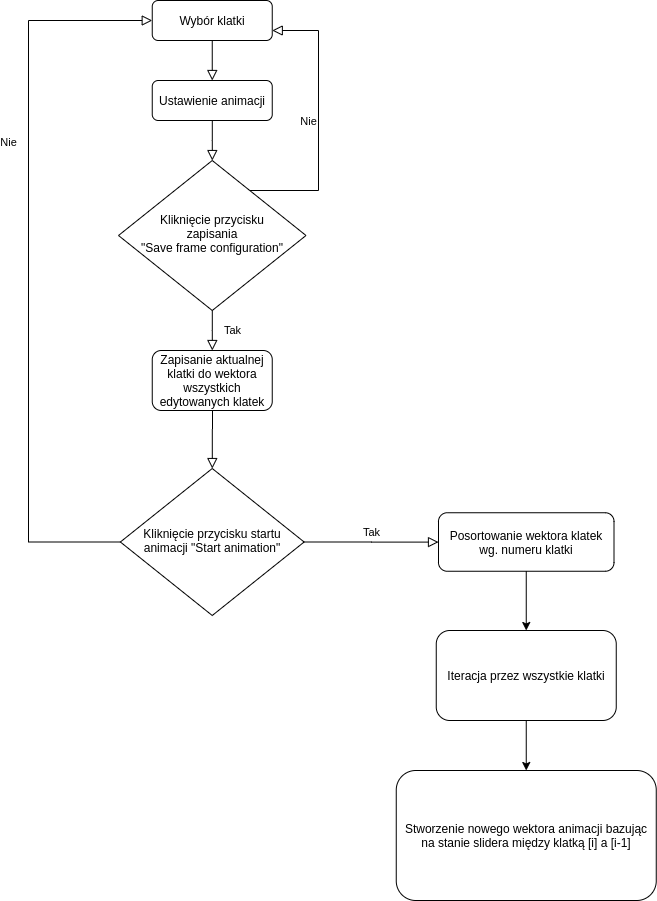

The diagram above was exported from draw.io. Its source (the exported page's mxGraphModel, read from the mxfile embedded in the PNG):
<mxGraphModel dx="1396" dy="781" grid="1" gridSize="10" guides="1" tooltips="1" connect="1" arrows="1" fold="1" page="1" pageScale="1" pageWidth="827" pageHeight="1169" math="0" shadow="0">
  <root>
    <mxCell id="WIyWlLk6GJQsqaUBKTNV-0" />
    <mxCell id="WIyWlLk6GJQsqaUBKTNV-1" parent="WIyWlLk6GJQsqaUBKTNV-0" />
    <mxCell id="WIyWlLk6GJQsqaUBKTNV-2" value="" style="rounded=0;html=1;jettySize=auto;orthogonalLoop=1;fontSize=11;endArrow=block;endFill=0;endSize=8;strokeWidth=1;shadow=0;labelBackgroundColor=none;edgeStyle=orthogonalEdgeStyle;" parent="WIyWlLk6GJQsqaUBKTNV-1" source="yVVesX1kkHtBZGvizsYn-1" target="WIyWlLk6GJQsqaUBKTNV-6" edge="1">
      <mxGeometry relative="1" as="geometry" />
    </mxCell>
    <mxCell id="WIyWlLk6GJQsqaUBKTNV-3" value="Wybór klatki" style="rounded=1;whiteSpace=wrap;html=1;fontSize=12;glass=0;strokeWidth=1;shadow=0;" parent="WIyWlLk6GJQsqaUBKTNV-1" vertex="1">
      <mxGeometry x="203.75" y="10" width="120" height="40" as="geometry" />
    </mxCell>
    <mxCell id="WIyWlLk6GJQsqaUBKTNV-5" value="Nie" style="edgeStyle=orthogonalEdgeStyle;rounded=0;html=1;jettySize=auto;orthogonalLoop=1;fontSize=11;endArrow=block;endFill=0;endSize=8;strokeWidth=1;shadow=0;labelBackgroundColor=none;entryX=1;entryY=0.75;entryDx=0;entryDy=0;" parent="WIyWlLk6GJQsqaUBKTNV-1" source="WIyWlLk6GJQsqaUBKTNV-6" target="WIyWlLk6GJQsqaUBKTNV-3" edge="1">
      <mxGeometry y="10" relative="1" as="geometry">
        <mxPoint as="offset" />
        <mxPoint x="360" y="210" as="targetPoint" />
        <Array as="points">
          <mxPoint x="370" y="200" />
          <mxPoint x="370" y="40" />
        </Array>
      </mxGeometry>
    </mxCell>
    <mxCell id="WIyWlLk6GJQsqaUBKTNV-6" value="Kliknięcie przycisku&lt;br&gt;zapisania&lt;br&gt;&quot;Save frame&amp;nbsp;configuration&quot;" style="rhombus;whiteSpace=wrap;html=1;shadow=0;fontFamily=Helvetica;fontSize=12;align=center;strokeWidth=1;spacing=6;spacingTop=-4;" parent="WIyWlLk6GJQsqaUBKTNV-1" vertex="1">
      <mxGeometry x="170" y="170" width="187.5" height="150" as="geometry" />
    </mxCell>
    <mxCell id="WIyWlLk6GJQsqaUBKTNV-8" value="Nie" style="rounded=0;html=1;jettySize=auto;orthogonalLoop=1;fontSize=11;endArrow=block;endFill=0;endSize=8;strokeWidth=1;shadow=0;labelBackgroundColor=none;edgeStyle=orthogonalEdgeStyle;" parent="WIyWlLk6GJQsqaUBKTNV-1" source="WIyWlLk6GJQsqaUBKTNV-10" target="WIyWlLk6GJQsqaUBKTNV-3" edge="1">
      <mxGeometry x="0.3333" y="20" relative="1" as="geometry">
        <mxPoint as="offset" />
        <mxPoint x="250" y="700" as="targetPoint" />
        <Array as="points">
          <mxPoint x="80" y="551.5" />
          <mxPoint x="80" y="30" />
        </Array>
      </mxGeometry>
    </mxCell>
    <mxCell id="WIyWlLk6GJQsqaUBKTNV-9" value="Tak" style="edgeStyle=orthogonalEdgeStyle;rounded=0;html=1;jettySize=auto;orthogonalLoop=1;fontSize=11;endArrow=block;endFill=0;endSize=8;strokeWidth=1;shadow=0;labelBackgroundColor=none;" parent="WIyWlLk6GJQsqaUBKTNV-1" source="WIyWlLk6GJQsqaUBKTNV-10" target="WIyWlLk6GJQsqaUBKTNV-12" edge="1">
      <mxGeometry y="10" relative="1" as="geometry">
        <mxPoint as="offset" />
      </mxGeometry>
    </mxCell>
    <mxCell id="WIyWlLk6GJQsqaUBKTNV-10" value="Kliknięcie przycisku startu animacji &quot;Start animation&quot;" style="rhombus;whiteSpace=wrap;html=1;shadow=0;fontFamily=Helvetica;fontSize=12;align=center;strokeWidth=1;spacing=6;spacingTop=-4;" parent="WIyWlLk6GJQsqaUBKTNV-1" vertex="1">
      <mxGeometry x="171.88" y="478" width="183.75" height="147" as="geometry" />
    </mxCell>
    <mxCell id="WIyWlLk6GJQsqaUBKTNV-12" value="Posortowanie wektora klatek wg. numeru klatki" style="rounded=1;whiteSpace=wrap;html=1;fontSize=12;glass=0;strokeWidth=1;shadow=0;" parent="WIyWlLk6GJQsqaUBKTNV-1" vertex="1">
      <mxGeometry x="490" y="522.25" width="175.5" height="58.5" as="geometry" />
    </mxCell>
    <mxCell id="yVVesX1kkHtBZGvizsYn-1" value="Ustawienie animacji" style="rounded=1;whiteSpace=wrap;html=1;fontSize=12;glass=0;strokeWidth=1;shadow=0;" vertex="1" parent="WIyWlLk6GJQsqaUBKTNV-1">
      <mxGeometry x="203.75" y="90" width="120" height="40" as="geometry" />
    </mxCell>
    <mxCell id="yVVesX1kkHtBZGvizsYn-2" value="" style="rounded=0;html=1;jettySize=auto;orthogonalLoop=1;fontSize=11;endArrow=block;endFill=0;endSize=8;strokeWidth=1;shadow=0;labelBackgroundColor=none;edgeStyle=orthogonalEdgeStyle;" edge="1" parent="WIyWlLk6GJQsqaUBKTNV-1" source="WIyWlLk6GJQsqaUBKTNV-3" target="yVVesX1kkHtBZGvizsYn-1">
      <mxGeometry relative="1" as="geometry">
        <mxPoint x="220" y="50" as="sourcePoint" />
        <mxPoint x="220" y="170" as="targetPoint" />
      </mxGeometry>
    </mxCell>
    <mxCell id="yVVesX1kkHtBZGvizsYn-4" value="Tak" style="rounded=0;html=1;jettySize=auto;orthogonalLoop=1;fontSize=11;endArrow=block;endFill=0;endSize=8;strokeWidth=1;shadow=0;labelBackgroundColor=none;edgeStyle=orthogonalEdgeStyle;" edge="1" parent="WIyWlLk6GJQsqaUBKTNV-1" source="WIyWlLk6GJQsqaUBKTNV-6" target="yVVesX1kkHtBZGvizsYn-3">
      <mxGeometry y="20" relative="1" as="geometry">
        <mxPoint as="offset" />
        <mxPoint x="220" y="250" as="sourcePoint" />
        <mxPoint x="220" y="420" as="targetPoint" />
      </mxGeometry>
    </mxCell>
    <mxCell id="yVVesX1kkHtBZGvizsYn-5" value="" style="rounded=0;html=1;jettySize=auto;orthogonalLoop=1;fontSize=11;endArrow=block;endFill=0;endSize=8;strokeWidth=1;shadow=0;labelBackgroundColor=none;edgeStyle=orthogonalEdgeStyle;" edge="1" parent="WIyWlLk6GJQsqaUBKTNV-1" target="WIyWlLk6GJQsqaUBKTNV-10">
      <mxGeometry relative="1" as="geometry">
        <mxPoint x="264" y="400" as="sourcePoint" />
        <mxPoint x="273.75" y="100" as="targetPoint" />
        <Array as="points" />
      </mxGeometry>
    </mxCell>
    <mxCell id="yVVesX1kkHtBZGvizsYn-3" value="Zapisanie aktualnej klatki do wektora wszystkich edytowanych klatek" style="rounded=1;whiteSpace=wrap;html=1;" vertex="1" parent="WIyWlLk6GJQsqaUBKTNV-1">
      <mxGeometry x="203.75" y="360" width="120" height="60" as="geometry" />
    </mxCell>
    <mxCell id="yVVesX1kkHtBZGvizsYn-7" value="" style="endArrow=classic;html=1;" edge="1" parent="WIyWlLk6GJQsqaUBKTNV-1" source="WIyWlLk6GJQsqaUBKTNV-12" target="yVVesX1kkHtBZGvizsYn-8">
      <mxGeometry width="50" height="50" relative="1" as="geometry">
        <mxPoint x="390" y="520" as="sourcePoint" />
        <mxPoint x="578" y="640" as="targetPoint" />
      </mxGeometry>
    </mxCell>
    <mxCell id="yVVesX1kkHtBZGvizsYn-8" value="Iteracja przez wszystkie klatki" style="rounded=1;whiteSpace=wrap;html=1;" vertex="1" parent="WIyWlLk6GJQsqaUBKTNV-1">
      <mxGeometry x="487.75" y="640" width="180" height="90" as="geometry" />
    </mxCell>
    <mxCell id="yVVesX1kkHtBZGvizsYn-9" value="Stworzenie nowego wektora animacji bazując na stanie slidera między klatką [i] a [i-1]" style="rounded=1;whiteSpace=wrap;html=1;" vertex="1" parent="WIyWlLk6GJQsqaUBKTNV-1">
      <mxGeometry x="447.75" y="780" width="260" height="130" as="geometry" />
    </mxCell>
    <mxCell id="yVVesX1kkHtBZGvizsYn-10" value="" style="endArrow=classic;html=1;" edge="1" parent="WIyWlLk6GJQsqaUBKTNV-1" source="yVVesX1kkHtBZGvizsYn-8" target="yVVesX1kkHtBZGvizsYn-9">
      <mxGeometry width="50" height="50" relative="1" as="geometry">
        <mxPoint x="587.75" y="590.75" as="sourcePoint" />
        <mxPoint x="587.75" y="650" as="targetPoint" />
      </mxGeometry>
    </mxCell>
  </root>
</mxGraphModel>